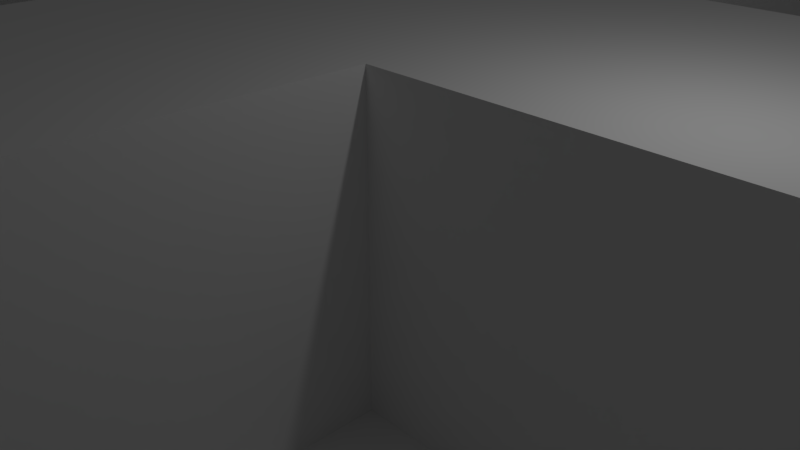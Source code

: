 # Source: level1.blend  (saved by Blender 2.78.0; exported with 4.5.12 LTS)
import bpy
from mathutils import Matrix  # noqa: F401  (used for matrix-valued properties, if any)

bpy.ops.wm.read_factory_settings(use_empty=True)
scene = bpy.context.scene
scene.name = 'Scene'

# ---- collections
col_collection_1 = bpy.data.collections.new('Collection 1'); scene.collection.children.link(col_collection_1)

# ---- materials (node trees are filled in below, after node groups)
mat_material = bpy.data.materials.new('Material')
mat_material.alpha_threshold = 0.0
mat_material.use_transparent_shadow = False
mat_material.roughness = 0.5
mat_material.line_color = (0.0, 0.0, 0.0, 1.0)

# ---- material node trees

# ---- world
world_world = bpy.data.worlds.new('World'); scene.world = world_world
world_world.color = (0.05088, 0.05088, 0.05088)
world_world.use_sun_shadow = False
world_world.sun_shadow_jitter_overblur = 0.0
world_world.cycles.sampling_method = 'MANUAL'

# ---- cameras
cam_camera = bpy.data.cameras.new('Camera')
cam_camera.clip_end = 100.0
cam_camera.lens = 35.0
cam_camera.sensor_width = 32.0
cam_camera.sensor_height = 18.0
cam_camera.ortho_scale = 7.314
cam_camera.dof.focus_distance = 0.0
cam_camera.dof.aperture_fstop = 128.0

# ---- lights
light_lamp = bpy.data.lights.new('Lamp', 'POINT')
light_lamp.transmission_factor = 0.0
light_lamp.cutoff_distance = 30.0
light_lamp.energy = 100.0
light_lamp.shadow_buffer_clip_start = 1.001
light_lamp.shadow_soft_size = 0.1
light_lamp.shadow_maximum_resolution = 0.006
light_lamp.use_absolute_resolution = True

# ---- meshes
me_cube = bpy.data.meshes.new('Cube')
me_cube.from_pydata([(3.0, 3.0, -2.5), (3.0, -3.0, -2.5), (-3.0, -3.0, -2.5), (-3.0, 3.0, -2.5), (3.0, 3.0, 2.5), (3.0, -3.0, 2.5), (-3.0, -3.0, 2.5), (-3.0, 3.0, 2.5), (3.0, 2.4, -2.5), (3.0, 1.8, -2.5), (3.0, 1.2, -2.5), (3.0, 0.6, -2.5), (3.0, 5.074e-08, -2.5), (3.0, -0.6, -2.5), (3.0, -1.2, -2.5), (3.0, -1.8, -2.5), (3.0, -2.4, -2.5), (2.4, 3.0, -2.5), (1.8, 3.0, -2.5), (1.2, 3.0, -2.5), (0.6, 3.0, -2.5), (4.299e-07, 3.0, -2.5), (-0.6, 3.0, -2.5), (-1.2, 3.0, -2.5), (-1.8, 3.0, -2.5), (-2.4, 3.0, -2.5), (3.0, 3.0, -2.0), (3.0, 3.0, -1.5), (3.0, 3.0, -1.0), (3.0, 3.0, -0.5), (3.0, 3.0, 0.0), (3.0, 3.0, 0.5), (3.0, 3.0, 1.0), (3.0, 3.0, 1.5), (3.0, 3.0, 2.0), (2.4, -3.0, -2.5), (1.8, -3.0, -2.5), (1.2, -3.0, -2.5), (0.6, -3.0, -2.5), (-6.188e-08, -3.0, -2.5), (-0.6, -3.0, -2.5), (-1.2, -3.0, -2.5), (-1.8, -3.0, -2.5), (-2.4, -3.0, -2.5), (3.0, -3.0, -2.0), (3.0, -3.0, -1.5), (3.0, -3.0, -1.0), (3.0, -3.0, -0.5), (3.0, -3.0, 0.0), (3.0, -3.0, 0.5), (3.0, -3.0, 1.0), (3.0, -3.0, 1.5), (3.0, -3.0, 2.0), (-3.0, -2.4, -2.5), (-3.0, -1.8, -2.5), (-3.0, -1.2, -2.5), (-3.0, -0.6, -2.5), (-3.0, 9.001e-07, -2.5), (-3.0, 0.6, -2.5), (-3.0, 1.2, -2.5), (-3.0, 1.8, -2.5), (-3.0, 2.4, -2.5), (-3.0, -3.0, -2.0), (-3.0, -3.0, -1.5), (-3.0, -3.0, -1.0), (-3.0, -3.0, -0.5), (-3.0, -3.0, 0.0), (-3.0, -3.0, 0.5), (-3.0, -3.0, 1.0), (-3.0, -3.0, 1.5), (-3.0, -3.0, 2.0), (-3.0, 3.0, -2.0), (-3.0, 3.0, -1.5), (-3.0, 3.0, -1.0), (-3.0, 3.0, -0.5), (-3.0, 3.0, 0.0), (-3.0, 3.0, 0.5), (-3.0, 3.0, 1.0), (-3.0, 3.0, 1.5), (-3.0, 3.0, 2.0), (3.0, 2.4, 2.5), (3.0, 1.8, 2.5), (3.0, 1.2, 2.5), (3.0, 0.6, 2.5), (3.0, -1.603e-06, 2.5), (3.0, -0.6, 2.5), (3.0, -1.2, 2.5), (3.0, -1.8, 2.5), (3.0, -2.4, 2.5), (2.4, 3.0, 2.5), (1.8, 3.0, 2.5), (1.2, 3.0, 2.5), (0.6, 3.0, 2.5), (7.428e-07, 3.0, 2.5), (-0.6, 3.0, 2.5), (-1.2, 3.0, 2.5), (-1.8, 3.0, 2.5), (-2.4, 3.0, 2.5), (2.4, -3.0, 2.5), (1.8, -3.0, 2.5), (1.2, -3.0, 2.5), (0.6, -3.0, 2.5), (-1.582e-06, -3.0, 2.5), (-0.6, -3.0, 2.5), (-1.2, -3.0, 2.5), (-1.8, -3.0, 2.5), (-2.4, -3.0, 2.5), (-3.0, -2.4, 2.5), (-3.0, -1.8, 2.5), (-3.0, -1.2, 2.5), (-3.0, -0.6, 2.5), (-3.0, 7.66e-07, 2.5), (-3.0, 0.6, 2.5), (-3.0, 1.2, 2.5), (-3.0, 1.8, 2.5), (-3.0, 2.4, 2.5), (2.4, 3.0, 2.0), (1.8, 3.0, 2.0), (1.2, 3.0, 2.0), (0.6, 3.0, 2.0), (8.322e-07, 3.0, 2.0), (-0.6, 3.0, 2.0), (-1.2, 3.0, 2.0), (-1.8, 3.0, 2.0), (-2.4, 3.0, 2.0), (2.4, 3.0, 1.5), (1.8, 3.0, 1.5), (1.2, 3.0, 1.5), (0.6, 3.0, 1.5), (6.534e-07, 3.0, 1.5), (-0.6, 3.0, 1.5), (-1.2, 3.0, 1.5), (-1.8, 3.0, 1.5), (-2.4, 3.0, 1.5), (2.4, 3.0, 1.0), (1.8, 3.0, 1.0), (1.2, 3.0, 1.0), (0.6, 3.0, 1.0), (6.534e-07, 3.0, 1.0), (-0.6, 3.0, 1.0), (-1.2, 3.0, 1.0), (-1.8, 3.0, 1.0), (-2.4, 3.0, 1.0), (2.4, 3.0, 0.5), (1.8, 3.0, 0.5), (1.2, 3.0, 0.5), (0.6, 3.0, 0.5), (6.534e-07, 3.0, 0.5), (-0.6, 3.0, 0.5), (-1.2, 3.0, 0.5), (-1.8, 3.0, 0.5), (-2.4, 3.0, 0.5), (2.4, 3.0, 0.0), (1.8, 3.0, 0.0), (1.2, 3.0, 0.0), (0.6, 3.0, 0.0), (7.428e-07, 3.0, 0.0), (-0.6, 3.0, 0.0), (-1.2, 3.0, 0.0), (-1.8, 3.0, 0.0), (-2.4, 3.0, 0.0), (2.4, 3.0, -0.5), (1.8, 3.0, -0.5), (1.2, 3.0, -0.5), (0.6, 3.0, -0.5), (5.64e-07, 3.0, -0.5), (-0.6, 3.0, -0.5), (-1.2, 3.0, -0.5), (-1.8, 3.0, -0.5), (-2.4, 3.0, -0.5), (2.4, 3.0, -1.0), (1.8, 3.0, -1.0), (1.2, 3.0, -1.0), (0.6, 3.0, -1.0), (2.51e-07, 3.0, -1.0), (-0.6, 3.0, -1.0), (-1.2, 3.0, -1.0), (-1.8, 3.0, -1.0), (-2.4, 3.0, -1.0), (2.4, 3.0, -1.5), (1.8, 3.0, -1.5), (1.2, 3.0, -1.5), (0.6, 3.0, -1.5), (3.852e-07, 3.0, -1.5), (-0.6, 3.0, -1.5), (-1.2, 3.0, -1.5), (-1.8, 3.0, -1.5), (-2.4, 3.0, -1.5), (2.4, 3.0, -2.0), (1.8, 3.0, -2.0), (1.2, 3.0, -2.0), (0.6, 3.0, -2.0), (4.299e-07, 3.0, -2.0), (-0.6, 3.0, -2.0), (-1.2, 3.0, -2.0), (-1.8, 3.0, -2.0), (-2.4, 3.0, -2.0), (-3.0, -2.4, -2.0), (-3.0, -1.8, -2.0), (-3.0, -1.2, -2.0), (-3.0, -0.6, -2.0), (-3.0, 9.001e-07, -2.0), (-3.0, 0.6, -2.0), (-3.0, 1.2, -2.0), (-3.0, 1.8, -2.0), (-3.0, 2.4, -2.0), (-3.0, -2.4, -1.5), (-3.0, -1.8, -1.5), (-3.0, -1.2, -1.5), (-3.0, -0.6, -1.5), (-3.0, 9.001e-07, -1.5), (-3.0, 0.6, -1.5), (-3.0, 1.2, -1.5), (-3.0, 1.8, -1.5), (-3.0, 2.4, -1.5), (-3.0, -2.4, -1.0), (-3.0, -1.8, -1.0), (-3.0, -1.2, -1.0), (-3.0, -0.6, -1.0), (-3.0, 9.001e-07, -1.0), (-3.0, 0.6, -1.0), (-3.0, 1.2, -1.0), (-3.0, 1.8, -1.0), (-3.0, 2.4, -1.0), (-3.0, -2.4, -0.5), (-3.0, -1.8, -0.5), (-3.0, -1.2, -0.5), (-3.0, -0.6, -0.5), (-3.0, 9.001e-07, -0.5), (-3.0, 0.6, -0.5), (-3.0, 1.2, -0.5), (-3.0, 1.8, -0.5), (-3.0, 2.4, -0.5), (-3.0, -2.4, 0.0), (-3.0, -1.8, 0.0), (-3.0, -1.2, 0.0), (-3.0, -0.6, 0.0), (-3.0, 8.107e-07, 0.0), (-3.0, 0.6, 0.0), (-3.0, 1.2, 0.0), (-3.0, 1.8, 0.0), (-3.0, 2.4, 0.0), (-3.0, -2.4, 0.5), (-3.0, -1.8, 0.5), (-3.0, -1.2, 0.5), (-3.0, -0.6, 0.5), (-3.0, 8.107e-07, 0.5), (-3.0, 0.6, 0.5), (-3.0, 1.2, 0.5), (-3.0, 1.8, 0.5), (-3.0, 2.4, 0.5), (-3.0, -2.4, 1.0), (-3.0, -1.8, 1.0), (-3.0, -1.2, 1.0), (-3.0, -0.6, 1.0), (-3.0, 8.107e-07, 1.0), (-3.0, 0.6, 1.0), (-3.0, 1.2, 1.0), (-3.0, 1.8, 1.0), (-3.0, 2.4, 1.0), (-3.0, -2.4, 1.5), (-3.0, -1.8, 1.5), (-3.0, -1.2, 1.5), (-3.0, -0.6, 1.5), (-3.0, 7.66e-07, 1.5), (-3.0, 0.6, 1.5), (-3.0, 1.2, 1.5), (-3.0, 1.8, 1.5), (-3.0, 2.4, 1.5), (-3.0, -2.4, 2.0), (-3.0, -1.8, 2.0), (-3.0, -1.2, 2.0), (-3.0, -0.6, 2.0), (-3.0, 7.66e-07, 2.0), (-3.0, 0.6, 2.0), (-3.0, 1.2, 2.0), (-3.0, 1.8, 2.0), (-3.0, 2.4, 2.0), (2.4, -3.0, -2.0), (1.8, -3.0, -2.0), (1.2, -3.0, -2.0), (0.6, -3.0, -2.0), (-2.407e-07, -3.0, -2.0), (-0.6, -3.0, -2.0), (-1.2, -3.0, -2.0), (-1.8, -3.0, -2.0), (-2.4, -3.0, -2.0), (2.4, -3.0, -1.5), (1.8, -3.0, -1.5), (1.2, -3.0, -1.5), (0.6, -3.0, -1.5), (-3.301e-07, -3.0, -1.5), (-0.6, -3.0, -1.5), (-1.2, -3.0, -1.5), (-1.8, -3.0, -1.5), (-2.4, -3.0, -1.5), (2.4, -3.0, -1.0), (1.8, -3.0, -1.0), (1.2, -3.0, -1.0), (0.6, -3.0, -1.0), (-3.748e-07, -3.0, -1.0), (-0.6, -3.0, -1.0), (-1.2, -3.0, -1.0), (-1.8, -3.0, -1.0), (-2.4, -3.0, -1.0), (2.4, -3.0, -0.5), (1.8, -3.0, -0.5), (1.2, -3.0, -0.5), (0.6, -3.0, -0.5), (-5.089e-07, -3.0, -0.5), (-0.6, -3.0, -0.5), (-1.2, -3.0, -0.5), (-1.8, -3.0, -0.5), (-2.4, -3.0, -0.5), (2.4, -3.0, 0.0), (1.8, -3.0, 0.0), (1.2, -3.0, 0.0), (0.6, -3.0, 0.0), (-6.43e-07, -3.0, 0.0), (-0.6, -3.0, 0.0), (-1.2, -3.0, 0.0), (-1.8, -3.0, 0.0), (-2.4, -3.0, 0.0), (2.4, -3.0, 0.5), (1.8, -3.0, 0.5), (1.2, -3.0, 0.5), (0.6, -3.0, 0.5), (-8.218e-07, -3.0, 0.5), (-0.6, -3.0, 0.5), (-1.2, -3.0, 0.5), (-1.8, -3.0, 0.5), (-2.4, -3.0, 0.5), (2.4, -3.0, 1.0), (1.8, -3.0, 1.0), (1.2, -3.0, 1.0), (0.6, -3.0, 1.0), (-1.001e-06, -3.0, 1.0), (-0.6, -3.0, 1.0), (-1.2, -3.0, 1.0), (-1.8, -3.0, 1.0), (-2.4, -3.0, 1.0), (2.4, -3.0, 1.5), (1.8, -3.0, 1.5), (1.2, -3.0, 1.5), (0.6, -3.0, 1.5), (-1.179e-06, -3.0, 1.5), (-0.6, -3.0, 1.5), (-1.2, -3.0, 1.5), (-1.8, -3.0, 1.5), (-2.4, -3.0, 1.5), (2.4, -3.0, 2.0), (1.8, -3.0, 2.0), (1.2, -3.0, 2.0), (0.6, -3.0, 2.0), (-1.358e-06, -3.0, 2.0), (-0.6, -3.0, 2.0), (-1.2, -3.0, 2.0), (-1.8, -3.0, 2.0), (-2.4, -3.0, 2.0), (3.0, 2.4, -2.0), (3.0, 1.8, -2.0), (3.0, 1.2, -2.0), (3.0, 0.6, -2.0), (3.0, -8.337e-08, -2.0), (3.0, -0.6, -2.0), (3.0, -1.2, -2.0), (3.0, -1.8, -2.0), (3.0, -2.4, -2.0), (3.0, 2.4, -1.5), (3.0, 1.8, -1.5), (3.0, 1.2, -1.5), (3.0, 0.6, -1.5), (3.0, -3.069e-07, -1.5), (3.0, -0.6, -1.5), (3.0, -1.2, -1.5), (3.0, -1.8, -1.5), (3.0, -2.4, -1.5), (3.0, 2.4, -1.0), (3.0, 1.8, -1.0), (3.0, 1.2, -1.0), (3.0, 0.6, -1.0), (3.0, -6.198e-07, -1.0), (3.0, -0.6, -1.0), (3.0, -1.2, -1.0), (3.0, -1.8, -1.0), (3.0, -2.4, -1.0), (3.0, 2.4, -0.5), (3.0, 1.8, -0.5), (3.0, 1.2, -0.5), (3.0, 0.6, -0.5), (3.0, -6.645e-07, -0.5), (3.0, -0.6, -0.5), (3.0, -1.2, -0.5), (3.0, -1.8, -0.5), (3.0, -2.4, -0.5), (3.0, 2.4, 0.0), (3.0, 1.8, 0.0), (3.0, 1.2, 0.0), (3.0, 0.6, 0.0), (3.0, -7.986e-07, 0.0), (3.0, -0.6, 0.0), (3.0, -1.2, 0.0), (3.0, -1.8, 0.0), (3.0, -2.4, 0.0), (3.0, 2.4, 0.5), (3.0, 1.8, 0.5), (3.0, 1.2, 0.5), (3.0, 0.6, 0.5), (3.0, -1.022e-06, 0.5), (3.0, -0.6, 0.5), (3.0, -1.2, 0.5), (3.0, -1.8, 0.5), (3.0, -2.4, 0.5), (3.0, 2.4, 1.0), (3.0, 1.8, 1.0), (3.0, 1.2, 1.0), (3.0, 0.6, 1.0), (3.0, -1.335e-06, 1.0), (3.0, -0.6, 1.0), (3.0, -1.2, 1.0), (3.0, -1.8, 1.0), (3.0, -2.4, 1.0), (3.0, 2.4, 1.5), (3.0, 1.8, 1.5), (3.0, 1.2, 1.5), (3.0, 0.6, 1.5), (3.0, -1.335e-06, 1.5), (3.0, -0.6, 1.5), (3.0, -1.2, 1.5), (3.0, -1.8, 1.5), (3.0, -2.4, 1.5), (3.0, 2.4, 2.0), (3.0, 1.8, 2.0), (3.0, 1.2, 2.0), (3.0, 0.6, 2.0), (3.0, -1.335e-06, 2.0), (3.0, -0.6, 2.0), (3.0, -1.2, 2.0), (3.0, -1.8, 2.0), (3.0, -2.4, 2.0), (2.4, 2.4, 2.5), (2.4, 1.8, 2.5), (2.4, 1.2, 2.5), (2.4, 0.6, 2.5), (2.4, -1.335e-06, 2.5), (2.4, -0.6, 2.5), (2.4, -1.2, 2.5), (2.4, -1.8, 2.5), (2.4, -2.4, 2.5), (1.8, 2.4, 2.5), (1.8, 1.8, 2.5), (1.8, 1.2, 2.5), (1.8, 0.6, 2.5), (1.8, -1.022e-06, 2.5), (1.8, -0.6, 2.5), (1.8, -1.2, 2.5), (1.8, -1.8, 2.5), (1.8, -2.4, 2.5), (1.2, 2.4, 2.5), (1.2, 1.8, 2.5), (1.2, 1.2, 2.5), (1.2, 0.6, 2.5), (1.2, -7.986e-07, 2.5), (1.2, -0.6, 2.5), (1.2, -1.2, 2.5), (1.2, -1.8, 2.5), (1.2, -2.4, 2.5), (0.6, 2.4, 2.5), (0.6, 1.8, 2.5), (0.6, 1.2, 2.5), (0.6, 0.6, 2.5), (0.6, -5.751e-07, 2.5), (0.6, -0.6, 2.5), (0.6, -1.2, 2.5), (0.6, -1.8, 2.5), (0.6, -2.4, 2.5), (5.103e-07, 2.4, 2.5), (2.779e-07, 1.8, 2.5), (4.541e-08, 1.2, 2.5), (-1.871e-07, 0.6, 2.5), (-4.195e-07, -3.963e-07, 2.5), (-6.52e-07, -0.6, 2.5), (-8.844e-07, -1.2, 2.5), (-1.117e-06, -1.8, 2.5), (-1.349e-06, -2.4, 2.5), (-0.6, 2.4, 2.5), (-0.6, 1.8, 2.5), (-0.6, 1.2, 2.5), (-0.6, 0.6, 2.5), (-0.6, -2.175e-07, 2.5), (-0.6, -0.6, 2.5), (-0.6, -1.2, 2.5), (-0.6, -1.8, 2.5), (-0.6, -2.4, 2.5), (-1.2, 2.4, 2.5), (-1.2, 1.8, 2.5), (-1.2, 1.2, 2.5), (-1.2, 0.6, 2.5), (-1.2, -3.866e-08, 2.5), (-1.2, -0.6, 2.5), (-1.2, -1.2, 2.5), (-1.2, -1.8, 2.5), (-1.2, -2.4, 2.5), (-1.8, 2.4, 2.5), (-1.8, 1.8, 2.5), (-1.8, 1.2, 2.5), (-1.8, 0.6, 2.5), (-1.8, 1.402e-07, 2.5), (-1.8, -0.6, 2.5), (-1.8, -1.2, 2.5), (-1.8, -1.8, 2.5), (-1.8, -2.4, 2.5), (-2.4, 2.4, 2.5), (-2.4, 1.8, 2.5), (-2.4, 1.2, 2.5), (-2.4, 0.6, 2.5), (-2.4, 3.19e-07, 2.5), (-2.4, -0.6, 2.5), (-2.4, -1.2, 2.5), (-2.4, -1.8, 2.5), (-2.4, -2.4, 2.5), (2.4, 2.4, -2.5), (1.8, 2.4, -2.5), (1.2, 2.4, -2.5), (0.6, 2.4, -2.5), (4.299e-07, 2.4, -2.5), (-0.6, 2.4, -2.5), (-1.2, 2.4, -2.5), (-1.8, 2.4, -2.5), (-2.4, 2.4, -2.5), (2.4, 1.8, -2.5), (1.8, 1.8, -2.5), (1.2, 1.8, -2.5), (0.6, 1.8, -2.5), (3.852e-07, 1.8, -2.5), (-0.6, 1.8, -2.5), (-1.2, 1.8, -2.5), (-1.8, 1.8, -2.5), (-2.4, 1.8, -2.5), (2.4, 1.2, -2.5), (1.8, 1.2, -2.5), (1.2, 1.2, -2.5), (0.6, 1.2, -2.5), (2.51e-07, 1.2, -2.5), (-0.6, 1.2, -2.5), (-1.2, 1.2, -2.5), (-1.8, 1.2, -2.5), (-2.4, 1.2, -2.5), (2.4, 0.6, -2.5), (1.8, 0.6, -2.5), (1.2, 0.6, -2.5), (0.6, 0.6, -2.5), (2.51e-07, 0.6, -2.5), (-0.6, 0.6, -2.5), (-1.2, 0.6, -2.5), (-1.8, 0.6, -2.5), (-2.4, 0.6, -2.5), (2.4, 1.357e-07, -2.5), (1.8, 2.206e-07, -2.5), (1.2, 3.056e-07, -2.5), (0.6, 3.905e-07, -2.5), (2.063e-07, 4.754e-07, -2.5), (-0.6, 5.604e-07, -2.5), (-1.2, 6.453e-07, -2.5), (-1.8, 7.302e-07, -2.5), (-2.4, 8.152e-07, -2.5), (2.4, -0.6, -2.5), (1.8, -0.6, -2.5), (1.2, -0.6, -2.5), (0.6, -0.6, -2.5), (1.616e-07, -0.6, -2.5), (-0.6, -0.6, -2.5), (-1.2, -0.6, -2.5), (-1.8, -0.6, -2.5), (-2.4, -0.6, -2.5), (2.4, -1.2, -2.5), (1.8, -1.2, -2.5), (1.2, -1.2, -2.5), (0.6, -1.2, -2.5), (2.753e-08, -1.2, -2.5), (-0.6, -1.2, -2.5), (-1.2, -1.2, -2.5), (-1.8, -1.2, -2.5), (-2.4, -1.2, -2.5), (2.4, -1.8, -2.5), (1.8, -1.8, -2.5), (1.2, -1.8, -2.5), (0.6, -1.8, -2.5), (-6.188e-08, -1.8, -2.5), (-0.6, -1.8, -2.5), (-1.2, -1.8, -2.5), (-1.8, -1.8, -2.5), (-2.4, -1.8, -2.5), (2.4, -2.4, -2.5), (1.8, -2.4, -2.5), (1.2, -2.4, -2.5), (0.6, -2.4, -2.5), (-6.188e-08, -2.4, -2.5), (-0.6, -2.4, -2.5), (-1.2, -2.4, -2.5), (-1.8, -2.4, -2.5), (-2.4, -2.4, -2.5), (3.0, 2.4, -2.5), (3.0, 1.8, -2.5), (3.0, 1.2, -2.5), (3.0, 0.6, -2.5), (3.0, -1.603e-06, -2.5), (3.0, -0.6, -2.5), (3.0, -1.2, -2.5), (3.0, -1.8, -2.5), (3.0, -2.4, -2.5), (2.4, 2.4, -2.5), (2.4, 1.8, -2.5), (2.4, 1.2, -2.5), (2.4, 0.6, -2.5), (2.4, -1.335e-06, -2.5), (2.4, -0.6, -2.5), (2.4, -1.2, -2.5), (2.4, -1.8, -2.5), (2.4, -2.4, -2.5), (1.8, 2.4, -2.5), (1.8, 1.8, -2.5), (1.8, 1.2, -2.5), (1.8, 0.6, -2.5), (1.8, -1.022e-06, -2.5), (1.8, -0.6, -2.5), (1.8, -1.2, -2.5), (1.8, -1.8, -2.5), (1.8, -2.4, -2.5), (1.2, 2.4, -2.5), (1.2, 1.8, -2.5), (1.2, 1.2, -2.5), (1.2, 0.6, -2.5), (1.2, -7.986e-07, -2.5), (1.2, -0.6, -2.5), (1.2, -1.2, -2.5), (1.2, -1.8, -2.5), (1.2, -2.4, -2.5), (0.6, 2.4, -2.5), (0.6, 1.8, -2.5), (0.6, 1.2, -2.5), (0.6, 0.6, -2.5), (0.6, -5.751e-07, -2.5), (0.6, -0.6, -2.5), (0.6, -1.2, -2.5), (0.6, -1.8, -2.5), (0.6, -2.4, -2.5), (5.103e-07, 2.4, -2.5), (2.779e-07, 1.8, -2.5), (4.541e-08, 1.2, -2.5), (-1.871e-07, 0.6, -2.5), (-4.195e-07, -3.963e-07, -2.5), (-6.52e-07, -0.6, -2.5), (-8.844e-07, -1.2, -2.5), (-1.117e-06, -1.8, -2.5), (-1.349e-06, -2.4, -2.5), (-0.6, 2.4, -2.5), (-0.6, 1.8, -2.5), (-0.6, 0.6, -2.5), (-0.6, -2.175e-07, -2.5), (-0.6, -0.6, -2.5), (-0.6, -1.2, -2.5), (-0.6, -1.8, -2.5), (-0.6, -2.4, -2.5), (-1.2, 2.4, -2.5), (-1.2, 1.8, -2.5), (-1.2, 0.6, -2.5), (-1.2, -3.866e-08, -2.5), (-1.2, -0.6, -2.5), (-1.2, -1.2, -2.5), (-1.2, -1.8, -2.5), (-1.2, -2.4, -2.5), (-1.8, 2.4, -2.5), (-1.8, 1.8, -2.5), (-1.8, 1.2, -2.5), (-1.8, 0.6, -2.5), (-1.8, 1.402e-07, -2.5), (-1.8, -0.6, -2.5), (-1.8, -1.2, -2.5), (-1.8, -1.8, -2.5), (-1.8, -2.4, -2.5), (-2.4, 2.4, -2.5), (-2.4, 1.8, -2.5), (-2.4, 1.2, -2.5), (-2.4, 0.6, -2.5), (-2.4, 3.19e-07, -2.5), (-2.4, -0.6, -2.5), (-2.4, -1.2, -2.5), (-2.4, -1.8, -2.5), (-2.4, -2.4, -2.5), (3.0, 2.4, -3.524), (3.0, 1.8, -3.524), (3.0, 1.2, -3.524), (3.0, 0.6, -3.524), (3.0, -1.603e-06, -3.524), (3.0, -0.6, -3.524), (3.0, -1.2, -3.524), (3.0, -1.8, -3.524), (3.0, -2.4, -3.524), (2.4, 2.4, -3.524), (2.4, 1.8, -3.524), (2.4, 1.2, -3.524), (2.4, 0.6, -3.524), (2.4, -1.335e-06, -3.524), (2.4, -0.6, -3.524), (2.4, -1.2, -3.524), (2.4, -1.8, -3.524), (2.4, -2.4, -3.524), (1.8, 2.4, -3.524), (1.8, 1.8, -3.524), (1.8, 1.2, -3.524), (1.8, 0.6, -3.524), (1.8, -1.022e-06, -3.524), (1.8, -0.6, -3.524), (1.8, -1.2, -3.524), (1.8, -1.8, -3.524), (1.8, -2.4, -3.524), (1.2, 2.4, -3.524), (1.2, 1.8, -3.524), (1.2, 1.2, -3.524), (1.2, 0.6, -3.524), (1.2, -7.986e-07, -3.524), (1.2, -0.6, -3.524), (1.2, -1.2, -3.524), (1.2, -1.8, -3.524), (1.2, -2.4, -3.524), (0.6, 2.4, -3.524), (0.6, 1.8, -3.524), (0.6, 1.2, -3.524), (0.6, 0.6, -3.524), (0.6, -5.751e-07, -3.524), (0.6, -0.6, -3.524), (0.6, -1.2, -3.524), (0.6, -1.8, -3.524), (0.6, -2.4, -3.524), (5.103e-07, 2.4, -3.524), (2.779e-07, 1.8, -3.524), (4.541e-08, 1.2, -3.524), (-1.871e-07, 0.6, -3.524), (-4.195e-07, -3.963e-07, -3.524), (-6.52e-07, -0.6, -3.524), (-8.844e-07, -1.2, -3.524), (-1.117e-06, -1.8, -3.524), (-1.349e-06, -2.4, -3.524), (-0.6, 2.4, -3.524), (-0.6, 1.8, -3.524), (-0.6, 0.6, -3.524), (-0.6, -2.175e-07, -3.524), (-0.6, -0.6, -3.524), (-0.6, -1.2, -3.524), (-0.6, -1.8, -3.524), (-0.6, -2.4, -3.524), (-1.2, 2.4, -3.524), (-1.2, 1.8, -3.524), (-1.2, 0.6, -3.524), (-1.2, -3.866e-08, -3.524), (-1.2, -0.6, -3.524), (-1.2, -1.2, -3.524), (-1.2, -1.8, -3.524), (-1.2, -2.4, -3.524), (-1.8, 2.4, -3.524), (-1.8, 1.8, -3.524), (-1.8, 1.2, -3.524), (-1.8, 0.6, -3.524), (-1.8, 1.402e-07, -3.524), (-1.8, -0.6, -3.524), (-1.8, -1.2, -3.524), (-1.8, -1.8, -3.524), (-1.8, -2.4, -3.524), (-2.4, 2.4, -3.524), (-2.4, 1.8, -3.524), (-2.4, 1.2, -3.524), (-2.4, 0.6, -3.524), (-2.4, 3.19e-07, -3.524), (-2.4, -0.6, -3.524), (-2.4, -1.2, -3.524), (-2.4, -1.8, -3.524), (-2.4, -2.4, -3.524), (3.0, 2.4, -3.524), (3.0, 1.8, -3.524), (3.0, 1.2, -3.524), (3.0, 0.6, -3.524), (3.0, -1.603e-06, -3.524), (3.0, -0.6, -3.524), (3.0, -1.2, -3.524), (3.0, -1.8, -3.524), (3.0, -2.4, -3.524), (2.4, 2.4, -3.524), (2.4, 1.8, -3.524), (2.4, 1.2, -3.524), (2.4, 0.6, -3.524), (2.4, -1.335e-06, -3.524), (2.4, -0.6, -3.524), (2.4, -1.2, -3.524), (2.4, -1.8, -3.524), (2.4, -2.4, -3.524), (1.8, 2.4, -3.524), (1.8, 1.8, -3.524), (1.8, 1.2, -3.524), (1.8, 0.6, -3.524), (1.8, -1.022e-06, -3.524), (1.8, -0.6, -3.524), (1.8, -1.2, -3.524), (1.8, -1.8, -3.524), (1.8, -2.4, -3.524), (1.2, 2.4, -3.524), (1.2, 1.8, -3.524), (1.2, 1.2, -3.524), (1.2, 0.6, -3.524), (1.2, -7.986e-07, -3.524), (1.2, -0.6, -3.524), (1.2, -1.2, -3.524), (1.2, -1.8, -3.524), (1.2, -2.4, -3.524), (0.6, 2.4, -3.524), (0.6, 1.8, -3.524), (0.6, 1.2, -3.524), (0.6, 0.6, -3.524), (0.6, -5.751e-07, -3.524), (0.6, -0.6, -3.524), (0.6, -1.2, -3.524), (0.6, -1.8, -3.524), (0.6, -2.4, -3.524), (5.103e-07, 2.4, -3.524), (2.779e-07, 1.8, -3.524), (4.541e-08, 1.2, -3.524), (-1.871e-07, 0.6, -3.524), (-4.195e-07, -3.963e-07, -3.524), (-6.52e-07, -0.6, -3.524), (-8.844e-07, -1.2, -3.524), (-1.117e-06, -1.8, -3.524), (-1.349e-06, -2.4, -3.524), (-0.6, 2.4, -3.524), (-0.6, 1.8, -3.524), (-0.6, 0.6, -3.524), (-0.6, -2.175e-07, -3.524), (-0.6, -0.6, -3.524), (-0.6, -1.2, -3.524), (-0.6, -1.8, -3.524), (-0.6, -2.4, -3.524), (-1.2, 2.4, -3.524), (-1.2, 1.8, -3.524), (-1.2, 0.6, -3.524), (-1.2, -3.866e-08, -3.524), (-1.2, -0.6, -3.524), (-1.2, -1.2, -3.524), (-1.2, -1.8, -3.524), (-1.2, -2.4, -3.524), (-1.8, 2.4, -3.524), (-1.8, 1.8, -3.524), (-1.8, 1.2, -3.524), (-1.8, 0.6, -3.524), (-1.8, 1.402e-07, -3.524), (-1.8, -0.6, -3.524), (-1.8, -1.2, -3.524), (-1.8, -1.8, -3.524), (-1.8, -2.4, -3.524), (-2.4, 2.4, -3.524), (-2.4, 1.8, -3.524), (-2.4, 1.2, -3.524), (-2.4, 0.6, -3.524), (-2.4, 3.19e-07, -3.524), (-2.4, -0.6, -3.524), (-2.4, -1.2, -3.524), (-2.4, -1.8, -3.524), (-2.4, -2.4, -3.524)], [], [(601, 43, 2, 53), (520, 107, 6, 106), (439, 88, 5, 52), (358, 106, 6, 70), (277, 115, 7, 79), (196, 25, 3, 71), (97, 124, 79, 7), (124, 133, 78, 79), (133, 142, 77, 78), (142, 151, 76, 77), (151, 160, 75, 76), (160, 169, 74, 75), (169, 178, 73, 74), (178, 187, 72, 73), (187, 196, 71, 72), (4, 34, 116, 89), (89, 116, 117, 90), (90, 117, 118, 91), (91, 118, 119, 92), (92, 119, 120, 93), (93, 120, 121, 94), (94, 121, 122, 95), (95, 122, 123, 96), (96, 123, 124, 97), (34, 33, 125, 116), (116, 125, 126, 117), (117, 126, 127, 118), (118, 127, 128, 119), (119, 128, 129, 120), (120, 129, 130, 121), (121, 130, 131, 122), (122, 131, 132, 123), (123, 132, 133, 124), (33, 32, 134, 125), (125, 134, 135, 126), (126, 135, 136, 127), (127, 136, 137, 128), (128, 137, 138, 129), (129, 138, 139, 130), (130, 139, 140, 131), (131, 140, 141, 132), (132, 141, 142, 133), (32, 31, 143, 134), (134, 143, 144, 135), (135, 144, 145, 136), (136, 145, 146, 137), (137, 146, 147, 138), (138, 147, 148, 139), (139, 148, 149, 140), (140, 149, 150, 141), (141, 150, 151, 142), (31, 30, 152, 143), (143, 152, 153, 144), (144, 153, 154, 145), (145, 154, 155, 146), (146, 155, 156, 147), (147, 156, 157, 148), (148, 157, 158, 149), (149, 158, 159, 150), (150, 159, 160, 151), (30, 29, 161, 152), (152, 161, 162, 153), (153, 162, 163, 154), (154, 163, 164, 155), (155, 164, 165, 156), (156, 165, 166, 157), (157, 166, 167, 158), (158, 167, 168, 159), (159, 168, 169, 160), (29, 28, 170, 161), (161, 170, 171, 162), (162, 171, 172, 163), (163, 172, 173, 164), (164, 173, 174, 165), (165, 174, 175, 166), (166, 175, 176, 167), (167, 176, 177, 168), (168, 177, 178, 169), (28, 27, 179, 170), (170, 179, 180, 171), (171, 180, 181, 172), (172, 181, 182, 173), (173, 182, 183, 174), (174, 183, 184, 175), (175, 184, 185, 176), (176, 185, 186, 177), (177, 186, 187, 178), (27, 26, 188, 179), (179, 188, 189, 180), (180, 189, 190, 181), (181, 190, 191, 182), (182, 191, 192, 183), (183, 192, 193, 184), (184, 193, 194, 185), (185, 194, 195, 186), (186, 195, 196, 187), (26, 0, 17, 188), (188, 17, 18, 189), (189, 18, 19, 190), (190, 19, 20, 191), (191, 20, 21, 192), (192, 21, 22, 193), (193, 22, 23, 194), (194, 23, 24, 195), (195, 24, 25, 196), (61, 205, 71, 3), (205, 214, 72, 71), (214, 223, 73, 72), (223, 232, 74, 73), (232, 241, 75, 74), (241, 250, 76, 75), (250, 259, 77, 76), (259, 268, 78, 77), (268, 277, 79, 78), (2, 62, 197, 53), (53, 197, 198, 54), (54, 198, 199, 55), (55, 199, 200, 56), (56, 200, 201, 57), (57, 201, 202, 58), (58, 202, 203, 59), (59, 203, 204, 60), (60, 204, 205, 61), (62, 63, 206, 197), (197, 206, 207, 198), (198, 207, 208, 199), (199, 208, 209, 200), (200, 209, 210, 201), (201, 210, 211, 202), (202, 211, 212, 203), (203, 212, 213, 204), (204, 213, 214, 205), (63, 64, 215, 206), (206, 215, 216, 207), (207, 216, 217, 208), (208, 217, 218, 209), (209, 218, 219, 210), (210, 219, 220, 211), (211, 220, 221, 212), (212, 221, 222, 213), (213, 222, 223, 214), (64, 65, 224, 215), (215, 224, 225, 216), (216, 225, 226, 217), (217, 226, 227, 218), (218, 227, 228, 219), (219, 228, 229, 220), (220, 229, 230, 221), (221, 230, 231, 222), (222, 231, 232, 223), (65, 66, 233, 224), (224, 233, 234, 225), (225, 234, 235, 226), (226, 235, 236, 227), (227, 236, 237, 228), (228, 237, 238, 229), (229, 238, 239, 230), (230, 239, 240, 231), (231, 240, 241, 232), (66, 67, 242, 233), (233, 242, 243, 234), (234, 243, 244, 235), (235, 244, 245, 236), (236, 245, 246, 237), (237, 246, 247, 238), (238, 247, 248, 239), (239, 248, 249, 240), (240, 249, 250, 241), (67, 68, 251, 242), (242, 251, 252, 243), (243, 252, 253, 244), (244, 253, 254, 245), (245, 254, 255, 246), (246, 255, 256, 247), (247, 256, 257, 248), (248, 257, 258, 249), (249, 258, 259, 250), (68, 69, 260, 251), (251, 260, 261, 252), (252, 261, 262, 253), (253, 262, 263, 254), (254, 263, 264, 255), (255, 264, 265, 256), (256, 265, 266, 257), (257, 266, 267, 258), (258, 267, 268, 259), (69, 70, 269, 260), (260, 269, 270, 261), (261, 270, 271, 262), (262, 271, 272, 263), (263, 272, 273, 264), (264, 273, 274, 265), (265, 274, 275, 266), (266, 275, 276, 267), (267, 276, 277, 268), (70, 6, 107, 269), (269, 107, 108, 270), (270, 108, 109, 271), (271, 109, 110, 272), (272, 110, 111, 273), (273, 111, 112, 274), (274, 112, 113, 275), (275, 113, 114, 276), (276, 114, 115, 277), (43, 286, 62, 2), (286, 295, 63, 62), (295, 304, 64, 63), (304, 313, 65, 64), (313, 322, 66, 65), (322, 331, 67, 66), (331, 340, 68, 67), (340, 349, 69, 68), (349, 358, 70, 69), (1, 44, 278, 35), (35, 278, 279, 36), (36, 279, 280, 37), (37, 280, 281, 38), (38, 281, 282, 39), (39, 282, 283, 40), (40, 283, 284, 41), (41, 284, 285, 42), (42, 285, 286, 43), (44, 45, 287, 278), (278, 287, 288, 279), (279, 288, 289, 280), (280, 289, 290, 281), (281, 290, 291, 282), (282, 291, 292, 283), (283, 292, 293, 284), (284, 293, 294, 285), (285, 294, 295, 286), (45, 46, 296, 287), (287, 296, 297, 288), (288, 297, 298, 289), (289, 298, 299, 290), (290, 299, 300, 291), (291, 300, 301, 292), (292, 301, 302, 293), (293, 302, 303, 294), (294, 303, 304, 295), (46, 47, 305, 296), (296, 305, 306, 297), (297, 306, 307, 298), (298, 307, 308, 299), (299, 308, 309, 300), (300, 309, 310, 301), (301, 310, 311, 302), (302, 311, 312, 303), (303, 312, 313, 304), (47, 48, 314, 305), (305, 314, 315, 306), (306, 315, 316, 307), (307, 316, 317, 308), (308, 317, 318, 309), (309, 318, 319, 310), (310, 319, 320, 311), (311, 320, 321, 312), (312, 321, 322, 313), (48, 49, 323, 314), (314, 323, 324, 315), (315, 324, 325, 316), (316, 325, 326, 317), (317, 326, 327, 318), (318, 327, 328, 319), (319, 328, 329, 320), (320, 329, 330, 321), (321, 330, 331, 322), (49, 50, 332, 323), (323, 332, 333, 324), (324, 333, 334, 325), (325, 334, 335, 326), (326, 335, 336, 327), (327, 336, 337, 328), (328, 337, 338, 329), (329, 338, 339, 330), (330, 339, 340, 331), (50, 51, 341, 332), (332, 341, 342, 333), (333, 342, 343, 334), (334, 343, 344, 335), (335, 344, 345, 336), (336, 345, 346, 337), (337, 346, 347, 338), (338, 347, 348, 339), (339, 348, 349, 340), (51, 52, 350, 341), (341, 350, 351, 342), (342, 351, 352, 343), (343, 352, 353, 344), (344, 353, 354, 345), (345, 354, 355, 346), (346, 355, 356, 347), (347, 356, 357, 348), (348, 357, 358, 349), (52, 5, 98, 350), (350, 98, 99, 351), (351, 99, 100, 352), (352, 100, 101, 353), (353, 101, 102, 354), (354, 102, 103, 355), (355, 103, 104, 356), (356, 104, 105, 357), (357, 105, 106, 358), (16, 367, 44, 1), (367, 376, 45, 44), (376, 385, 46, 45), (385, 394, 47, 46), (394, 403, 48, 47), (403, 412, 49, 48), (412, 421, 50, 49), (421, 430, 51, 50), (430, 439, 52, 51), (0, 26, 359, 8), (8, 359, 360, 9), (9, 360, 361, 10), (10, 361, 362, 11), (11, 362, 363, 12), (12, 363, 364, 13), (13, 364, 365, 14), (14, 365, 366, 15), (15, 366, 367, 16), (26, 27, 368, 359), (359, 368, 369, 360), (360, 369, 370, 361), (361, 370, 371, 362), (362, 371, 372, 363), (363, 372, 373, 364), (364, 373, 374, 365), (365, 374, 375, 366), (366, 375, 376, 367), (27, 28, 377, 368), (368, 377, 378, 369), (369, 378, 379, 370), (370, 379, 380, 371), (371, 380, 381, 372), (372, 381, 382, 373), (373, 382, 383, 374), (374, 383, 384, 375), (375, 384, 385, 376), (28, 29, 386, 377), (377, 386, 387, 378), (378, 387, 388, 379), (379, 388, 389, 380), (380, 389, 390, 381), (381, 390, 391, 382), (382, 391, 392, 383), (383, 392, 393, 384), (384, 393, 394, 385), (29, 30, 395, 386), (386, 395, 396, 387), (387, 396, 397, 388), (388, 397, 398, 389), (389, 398, 399, 390), (390, 399, 400, 391), (391, 400, 401, 392), (392, 401, 402, 393), (393, 402, 403, 394), (30, 31, 404, 395), (395, 404, 405, 396), (396, 405, 406, 397), (397, 406, 407, 398), (398, 407, 408, 399), (399, 408, 409, 400), (400, 409, 410, 401), (401, 410, 411, 402), (402, 411, 412, 403), (31, 32, 413, 404), (404, 413, 414, 405), (405, 414, 415, 406), (406, 415, 416, 407), (407, 416, 417, 408), (408, 417, 418, 409), (409, 418, 419, 410), (410, 419, 420, 411), (411, 420, 421, 412), (32, 33, 422, 413), (413, 422, 423, 414), (414, 423, 424, 415), (415, 424, 425, 416), (416, 425, 426, 417), (417, 426, 427, 418), (418, 427, 428, 419), (419, 428, 429, 420), (420, 429, 430, 421), (33, 34, 431, 422), (422, 431, 432, 423), (423, 432, 433, 424), (424, 433, 434, 425), (425, 434, 435, 426), (426, 435, 436, 427), (427, 436, 437, 428), (428, 437, 438, 429), (429, 438, 439, 430), (34, 4, 80, 431), (431, 80, 81, 432), (432, 81, 82, 433), (433, 82, 83, 434), (434, 83, 84, 435), (435, 84, 85, 436), (436, 85, 86, 437), (437, 86, 87, 438), (438, 87, 88, 439), (88, 448, 98, 5), (448, 457, 99, 98), (457, 466, 100, 99), (466, 475, 101, 100), (475, 484, 102, 101), (484, 493, 103, 102), (493, 502, 104, 103), (502, 511, 105, 104), (511, 520, 106, 105), (4, 89, 440, 80), (486, 477, 648, 657), (81, 80, 602, 603), (503, 512, 681, 672), (491, 490, 660, 661), (513, 514, 683, 682), (442, 443, 614, 613), (476, 485, 656, 647), (511, 502, 671, 680), (89, 90, 449, 440), (490, 489, 659, 660), (441, 450, 451, 442), (442, 451, 452, 443), (443, 452, 453, 444), (444, 453, 454, 445), (445, 454, 455, 446), (446, 455, 456, 447), (512, 513, 682, 681), (90, 91, 458, 449), (449, 458, 629, 620), (441, 442, 613, 612), (484, 475, 646, 655), (452, 461, 462, 453), (465, 466, 637, 636), (501, 510, 679, 670), (489, 488, 658, 659), (457, 448, 619, 628), (91, 92, 467, 458), (458, 467, 468, 459), (459, 468, 469, 460), (464, 465, 636, 635), (461, 470, 471, 462), (509, 500, 669, 678), (463, 472, 473, 464), (464, 473, 474, 465), (465, 474, 475, 466), (92, 93, 476, 467), (447, 456, 627, 618), (463, 464, 635, 634), (499, 508, 677, 668), (470, 479, 480, 471), (507, 498, 667, 676), (510, 509, 678, 679), (471, 480, 651, 642), (497, 506, 675, 666), (93, 94, 485, 476), (479, 470, 641, 650), (477, 486, 487, 478), (478, 487, 488, 479), (479, 488, 489, 480), (480, 489, 490, 481), (481, 490, 491, 482), (482, 491, 492, 483), (459, 460, 631, 630), (94, 95, 494, 485), (504, 495, 665, 673), (486, 495, 496, 487), (487, 496, 497, 488), (458, 459, 630, 629), (494, 503, 672, 664), (482, 483, 654, 653), (491, 500, 501, 492), (506, 505, 674, 675), (95, 96, 503, 494), (450, 441, 612, 621), (495, 504, 505, 496), (496, 505, 506, 497), (467, 476, 647, 638), (498, 507, 508, 499), (502, 493, 663, 671), (500, 509, 510, 501), (481, 482, 653, 652), (96, 97, 512, 503), (505, 504, 673, 674), (440, 449, 620, 611), (492, 501, 670, 662), (480, 481, 652, 651), (507, 516, 517, 508), (448, 88, 610, 619), (500, 491, 661, 669), (456, 455, 626, 627), (97, 7, 115, 512), (512, 115, 114, 513), (513, 114, 113, 514), (514, 113, 112, 515), (515, 112, 111, 516), (516, 111, 110, 517), (517, 110, 109, 518), (518, 109, 108, 519), (519, 108, 107, 520), (25, 529, 61, 3), (529, 538, 60, 61), (538, 547, 59, 60), (547, 556, 58, 59), (556, 565, 57, 58), (565, 574, 56, 57), (574, 583, 55, 56), (583, 592, 54, 55), (592, 601, 53, 54), (0, 8, 521, 17), (17, 521, 522, 18), (18, 522, 523, 19), (19, 523, 524, 20), (20, 524, 525, 21), (21, 525, 526, 22), (22, 526, 527, 23), (23, 527, 528, 24), (24, 528, 529, 25), (8, 9, 530, 521), (521, 530, 531, 522), (522, 531, 532, 523), (523, 532, 533, 524), (524, 533, 534, 525), (525, 534, 535, 526), (526, 535, 536, 527), (527, 536, 537, 528), (528, 537, 538, 529), (9, 10, 539, 530), (530, 539, 540, 531), (531, 540, 541, 532), (532, 541, 542, 533), (533, 542, 543, 534), (534, 543, 544, 535), (535, 544, 545, 536), (536, 545, 546, 537), (537, 546, 547, 538), (10, 11, 548, 539), (539, 548, 549, 540), (540, 549, 550, 541), (541, 550, 551, 542), (542, 551, 552, 543), (543, 552, 553, 544), (544, 553, 554, 545), (545, 554, 555, 546), (546, 555, 556, 547), (11, 12, 557, 548), (548, 557, 558, 549), (549, 558, 559, 550), (550, 559, 560, 551), (551, 560, 561, 552), (552, 561, 562, 553), (553, 562, 563, 554), (554, 563, 564, 555), (555, 564, 565, 556), (12, 13, 566, 557), (557, 566, 567, 558), (558, 567, 568, 559), (559, 568, 569, 560), (560, 569, 570, 561), (561, 570, 571, 562), (562, 571, 572, 563), (563, 572, 573, 564), (564, 573, 574, 565), (13, 14, 575, 566), (566, 575, 576, 567), (567, 576, 577, 568), (568, 577, 578, 569), (569, 578, 579, 570), (570, 579, 580, 571), (571, 580, 581, 572), (572, 581, 582, 573), (573, 582, 583, 574), (14, 15, 584, 575), (575, 584, 585, 576), (576, 585, 586, 577), (577, 586, 587, 578), (578, 587, 588, 579), (579, 588, 589, 580), (580, 589, 590, 581), (581, 590, 591, 582), (582, 591, 592, 583), (15, 16, 593, 584), (584, 593, 594, 585), (585, 594, 595, 586), (586, 595, 596, 587), (587, 596, 597, 588), (588, 597, 598, 589), (589, 598, 599, 590), (590, 599, 600, 591), (591, 600, 601, 592), (16, 1, 35, 593), (593, 35, 36, 594), (594, 36, 37, 595), (595, 37, 38, 596), (596, 38, 39, 597), (597, 39, 40, 598), (598, 40, 41, 599), (599, 41, 42, 600), (600, 42, 43, 601), (614, 615, 703, 702), (683, 684, 772, 771), (637, 628, 716, 725), (664, 672, 760, 752), (613, 614, 702, 701), (646, 645, 733, 734), (682, 683, 771, 770), (671, 663, 751, 759), (612, 613, 701, 700), (645, 644, 732, 733), (681, 682, 770, 769), (662, 670, 758, 750), (644, 643, 731, 732), (669, 661, 749, 757), (610, 609, 697, 698), (679, 678, 766, 767), (624, 633, 721, 712), (609, 608, 696, 697), (632, 623, 711, 720), (608, 607, 695, 696), (640, 639, 727, 728), (658, 666, 754, 746), (607, 606, 694, 695), (639, 638, 726, 727), (675, 674, 762, 763), (665, 657, 745, 753), (606, 605, 693, 694), (636, 637, 725, 724), (674, 673, 761, 762), (620, 629, 717, 708), (656, 664, 752, 744), (605, 604, 692, 693), (635, 636, 724, 723), (628, 619, 707, 716), (663, 655, 743, 751), (604, 603, 691, 692), (634, 635, 723, 722), (618, 627, 715, 706), (654, 662, 750, 742), (603, 602, 690, 691), (689, 680, 768, 777), (621, 612, 700, 709), (657, 648, 736, 745), (667, 668, 756, 755), (443, 444, 615, 614), (514, 515, 684, 683), (468, 467, 638, 639), (82, 81, 603, 604), (444, 445, 616, 615), (461, 452, 623, 632), (515, 516, 685, 684), (469, 468, 639, 640), (83, 82, 604, 605), (445, 446, 617, 616), (453, 462, 633, 624), (84, 83, 605, 606), (446, 447, 618, 617), (517, 518, 687, 686), (516, 507, 676, 685), (85, 84, 606, 607), (518, 519, 688, 687), (508, 517, 686, 677), (86, 85, 607, 608), (519, 520, 689, 688), (87, 86, 608, 609), (473, 472, 643, 644), (483, 492, 662, 654), (466, 457, 628, 637), (80, 440, 611, 602), (88, 87, 609, 610), (474, 473, 644, 645), (493, 484, 655, 663), (520, 511, 680, 689), (475, 474, 645, 646), (485, 494, 664, 656), (451, 450, 621, 622), (498, 499, 668, 667), (495, 486, 657, 665), (452, 451, 622, 623), (460, 469, 640, 631), (470, 461, 632, 641), (488, 497, 666, 658), (454, 453, 624, 625), (462, 471, 642, 633), (477, 478, 649, 648), (455, 454, 625, 626), (472, 463, 634, 643), (478, 479, 650, 649), (768, 759, 847, 856), (710, 709, 797, 798), (758, 767, 855, 846), (741, 742, 830, 829), (690, 699, 787, 778), (726, 735, 823, 814), (766, 757, 845, 854), (740, 741, 829, 828), (776, 777, 865, 864), (731, 722, 810, 819), (756, 765, 853, 844), (705, 706, 794, 793), (739, 740, 828, 827), (775, 776, 864, 863), (721, 730, 818, 809), (764, 755, 843, 852), (704, 705, 793, 792), (737, 738, 826, 825), (774, 775, 863, 862), (729, 720, 808, 817), (754, 763, 851, 842), (703, 704, 792, 791), (736, 737, 825, 824), (772, 773, 861, 860), (719, 728, 816, 807), (761, 753, 841, 849), (702, 703, 791, 790), (771, 772, 860, 859), (725, 716, 804, 813), (752, 760, 848, 840), (701, 702, 790, 789), (734, 733, 821, 822), (770, 771, 859, 858), (759, 751, 839, 847), (700, 701, 789, 788), (733, 732, 820, 821), (769, 770, 858, 857), (750, 758, 846, 838), (732, 731, 819, 820), (757, 749, 837, 845), (698, 697, 785, 786), (767, 766, 854, 855), (712, 721, 809, 800), (697, 696, 784, 785), (673, 665, 753, 761), (631, 640, 728, 719), (684, 685, 773, 772), (648, 649, 737, 736), (615, 616, 704, 703), (666, 675, 763, 754), (641, 632, 720, 729), (686, 687, 775, 774), (649, 650, 738, 737), (616, 617, 705, 704), (676, 667, 755, 764), (633, 642, 730, 721), (687, 688, 776, 775), (651, 652, 740, 739), (617, 618, 706, 705), (668, 677, 765, 756), (643, 634, 722, 731), (688, 689, 777, 776), (652, 653, 741, 740), (678, 669, 757, 766), (638, 647, 735, 726), (602, 611, 699, 690), (653, 654, 742, 741), (670, 679, 767, 758), (622, 621, 709, 710), (680, 671, 759, 768), (623, 622, 710, 711), (672, 681, 769, 760), (650, 641, 729, 738), (659, 658, 746, 747), (625, 624, 712, 713), (642, 651, 739, 730), (660, 659, 747, 748), (626, 625, 713, 714), (661, 660, 748, 749), (627, 626, 714, 715), (685, 676, 764, 773), (629, 630, 718, 717), (677, 686, 774, 765), (655, 646, 734, 743), (619, 610, 698, 707), (630, 631, 719, 718), (647, 656, 744, 735), (611, 620, 708, 699), (778, 787, 788, 779), (779, 788, 789, 780), (780, 789, 790, 781), (781, 790, 791, 782), (782, 791, 792, 783), (783, 792, 793, 784), (784, 793, 794, 785), (785, 794, 795, 786), (787, 796, 797, 788), (794, 803, 804, 795), (796, 805, 806, 797), (797, 806, 807, 798), (798, 807, 808, 799), (800, 809, 810, 801), (801, 810, 811, 802), (802, 811, 812, 803), (803, 812, 813, 804), (807, 816, 817, 808), (809, 818, 819, 810), (814, 823, 824, 815), (815, 824, 825, 816), (816, 825, 826, 817), (818, 827, 828, 819), (819, 828, 829, 820), (820, 829, 830, 821), (821, 830, 831, 822), (823, 832, 833, 824), (830, 838, 839, 831), (832, 840, 841, 833), (834, 842, 843, 835), (835, 843, 844, 836), (836, 844, 845, 837), (838, 846, 847, 839), (840, 848, 849, 841), (842, 851, 852, 843), (844, 853, 854, 845), (846, 855, 856, 847), (848, 857, 858, 849), (849, 858, 859, 850), (850, 859, 860, 851), (851, 860, 861, 852), (853, 862, 863, 854), (854, 863, 864, 855), (855, 864, 865, 856), (711, 710, 798, 799), (760, 769, 857, 848), (738, 729, 817, 826), (747, 746, 834, 835), (713, 712, 800, 801), (730, 739, 827, 818), (748, 747, 835, 836), (714, 713, 801, 802), (749, 748, 836, 837), (715, 714, 802, 803), (773, 764, 852, 861), (717, 718, 806, 805), (765, 774, 862, 853), (743, 734, 822, 831), (707, 698, 786, 795), (718, 719, 807, 806), (735, 744, 832, 823), (699, 708, 796, 787), (755, 756, 844, 843), (745, 736, 824, 833), (709, 700, 788, 797), (777, 768, 856, 865), (691, 690, 778, 779), (742, 750, 838, 830), (706, 715, 803, 794), (722, 723, 811, 810), (692, 691, 779, 780), (751, 743, 831, 839), (716, 707, 795, 804), (723, 724, 812, 811), (693, 692, 780, 781), (744, 752, 840, 832), (708, 717, 805, 796), (762, 761, 849, 850), (724, 725, 813, 812), (694, 693, 781, 782), (753, 745, 833, 841), (763, 762, 850, 851), (727, 726, 814, 815), (695, 694, 782, 783), (746, 754, 842, 834), (728, 727, 815, 816), (696, 695, 783, 784), (720, 711, 799, 808)])
me_cube.materials.append(mat_material)
me_cube.use_remesh_preserve_volume = False
me_cube.use_remesh_preserve_attributes = False
me_cube.use_mirror_vertex_groups = False
me_cube.update()

# ---- objects
ob_cube = bpy.data.objects.new('Cube', me_cube)
ob_lamp = bpy.data.objects.new('Lamp', light_lamp)
ob_camera = bpy.data.objects.new('Camera', cam_camera)

# ---- transforms, parenting, visibility, modifiers, constraints
ob_cube.location = (0.0, 0.0, 0.0)
ob_cube.scale = (10.0, 10.0, 1.0)
ob_cube.lock_rotations_4d = False
ob_cube.empty_display_type = 'ARROWS'
ob_cube.lineart.crease_threshold = 0.0
ob_lamp.location = (4.076, 1.005, 5.904)
ob_lamp.rotation_euler = (0.6503, 0.05522, 1.866)
ob_lamp.lock_rotations_4d = False
ob_lamp.empty_display_type = 'ARROWS'
ob_lamp.color = (0.0, 0.0, 0.0, 0.0)
ob_lamp.lineart.crease_threshold = 0.0
ob_camera.location = (7.481, -6.508, 5.344)
ob_camera.rotation_euler = (1.109, 0.0, 0.8149)
ob_camera.lock_rotations_4d = False
ob_camera.empty_display_type = 'ARROWS'
ob_camera.color = (0.0, 0.0, 0.0, 0.0)
ob_camera.display_type = 'WIRE'
ob_camera.lineart.crease_threshold = 0.0

# ---- collection membership
col_collection_1.objects.link(ob_cube)
col_collection_1.objects.link(ob_lamp)
col_collection_1.objects.link(ob_camera)

# ---- scene / render settings (as saved in the file)
scene.camera = ob_camera
scene.frame_start = 1; scene.frame_end = 250; scene.frame_set(1)
scene.render.engine = 'BLENDER_EEVEE_NEXT'
scene.render.resolution_percentage = 50
scene.render.dither_intensity = 0.0
scene.cycles.use_denoising = False
scene.cycles.samples = 128
scene.cycles.sampling_pattern = 'TABULATED_SOBOL'
scene.cycles.light_sampling_threshold = 0.0
scene.cycles.use_adaptive_sampling = False
scene.cycles.use_light_tree = False
scene.cycles.blur_glossy = 0.0
scene.cycles.sample_clamp_indirect = 0.0
scene.view_settings.view_transform = 'Standard'
bpy.context.view_layer.update()
